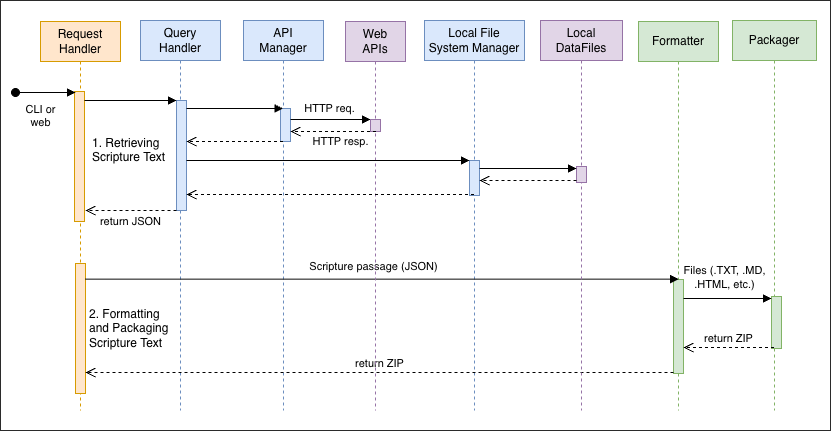

The diagram above was exported from draw.io. Its source (the exported page's mxGraphModel, read from the mxfile embedded in the PNG):
<mxGraphModel dx="983" dy="528" grid="1" gridSize="10" guides="1" tooltips="1" connect="1" arrows="1" fold="1" page="1" pageScale="1" pageWidth="850" pageHeight="1100" math="0" shadow="0">
  <root>
    <mxCell id="0" />
    <mxCell id="1" parent="0" />
    <mxCell id="EwzYeRFK-H3LBT0_P7c2-5" value="" style="rounded=0;whiteSpace=wrap;html=1;fillColor=none;strokeWidth=0.83;" vertex="1" parent="1">
      <mxGeometry x="10" y="20" width="830" height="430" as="geometry" />
    </mxCell>
    <mxCell id="aM9ryv3xv72pqoxQDRHE-1" value="Request&lt;br&gt;Handler" style="shape=umlLifeline;perimeter=lifelinePerimeter;whiteSpace=wrap;html=1;container=0;dropTarget=0;collapsible=0;recursiveResize=0;outlineConnect=0;portConstraint=eastwest;newEdgeStyle={&quot;edgeStyle&quot;:&quot;elbowEdgeStyle&quot;,&quot;elbow&quot;:&quot;vertical&quot;,&quot;curved&quot;:0,&quot;rounded&quot;:0};fillColor=#ffe6cc;strokeColor=#d79b00;" parent="1" vertex="1">
      <mxGeometry x="50" y="41" width="80" height="389" as="geometry" />
    </mxCell>
    <mxCell id="aM9ryv3xv72pqoxQDRHE-2" value="" style="html=1;points=[];perimeter=orthogonalPerimeter;outlineConnect=0;targetShapes=umlLifeline;portConstraint=eastwest;newEdgeStyle={&quot;edgeStyle&quot;:&quot;elbowEdgeStyle&quot;,&quot;elbow&quot;:&quot;vertical&quot;,&quot;curved&quot;:0,&quot;rounded&quot;:0};fillColor=#ffe6cc;strokeColor=#d79b00;" parent="aM9ryv3xv72pqoxQDRHE-1" vertex="1">
      <mxGeometry x="34" y="70" width="10" height="130" as="geometry" />
    </mxCell>
    <mxCell id="aM9ryv3xv72pqoxQDRHE-3" value="CLI or&lt;br&gt;&lt;div&gt;web&lt;/div&gt;" style="html=1;verticalAlign=bottom;startArrow=oval;endArrow=block;startSize=8;edgeStyle=elbowEdgeStyle;elbow=vertical;curved=0;rounded=0;" parent="aM9ryv3xv72pqoxQDRHE-1" edge="1">
      <mxGeometry x="-0.1696" y="-39" relative="1" as="geometry">
        <mxPoint x="-25" y="71" as="sourcePoint" />
        <mxPoint x="35" y="71.24137931034488" as="targetPoint" />
        <mxPoint as="offset" />
      </mxGeometry>
    </mxCell>
    <mxCell id="8KntEEsZYoE6JLi-4aCV-23" value="" style="html=1;points=[];perimeter=orthogonalPerimeter;outlineConnect=0;targetShapes=umlLifeline;portConstraint=eastwest;newEdgeStyle={&quot;edgeStyle&quot;:&quot;elbowEdgeStyle&quot;,&quot;elbow&quot;:&quot;vertical&quot;,&quot;curved&quot;:0,&quot;rounded&quot;:0};fillColor=#ffe6cc;strokeColor=#d79b00;" parent="aM9ryv3xv72pqoxQDRHE-1" vertex="1">
      <mxGeometry x="35" y="242" width="10" height="130" as="geometry" />
    </mxCell>
    <mxCell id="aM9ryv3xv72pqoxQDRHE-5" value="Query&lt;br&gt;Handler" style="shape=umlLifeline;perimeter=lifelinePerimeter;whiteSpace=wrap;html=1;container=0;dropTarget=0;collapsible=0;recursiveResize=0;outlineConnect=0;portConstraint=eastwest;newEdgeStyle={&quot;edgeStyle&quot;:&quot;elbowEdgeStyle&quot;,&quot;elbow&quot;:&quot;vertical&quot;,&quot;curved&quot;:0,&quot;rounded&quot;:0};fillColor=#dae8fc;strokeColor=#6c8ebf;" parent="1" vertex="1">
      <mxGeometry x="150" y="40" width="80" height="390" as="geometry" />
    </mxCell>
    <mxCell id="aM9ryv3xv72pqoxQDRHE-6" value="" style="html=1;points=[];perimeter=orthogonalPerimeter;outlineConnect=0;targetShapes=umlLifeline;portConstraint=eastwest;newEdgeStyle={&quot;edgeStyle&quot;:&quot;elbowEdgeStyle&quot;,&quot;elbow&quot;:&quot;vertical&quot;,&quot;curved&quot;:0,&quot;rounded&quot;:0};fillColor=#dae8fc;strokeColor=#6c8ebf;" parent="aM9ryv3xv72pqoxQDRHE-5" vertex="1">
      <mxGeometry x="36" y="80" width="10" height="110" as="geometry" />
    </mxCell>
    <mxCell id="aM9ryv3xv72pqoxQDRHE-7" value="" style="html=1;verticalAlign=bottom;endArrow=block;edgeStyle=elbowEdgeStyle;elbow=vertical;curved=0;rounded=0;" parent="1" source="aM9ryv3xv72pqoxQDRHE-2" target="aM9ryv3xv72pqoxQDRHE-6" edge="1">
      <mxGeometry x="0.0045" relative="1" as="geometry">
        <mxPoint x="195" y="130" as="sourcePoint" />
        <Array as="points">
          <mxPoint x="180" y="120" />
        </Array>
        <mxPoint as="offset" />
      </mxGeometry>
    </mxCell>
    <mxCell id="aM9ryv3xv72pqoxQDRHE-8" value="return JSON" style="html=1;verticalAlign=bottom;endArrow=open;dashed=1;endSize=8;edgeStyle=elbowEdgeStyle;elbow=vertical;curved=0;rounded=0;" parent="1" edge="1" source="aM9ryv3xv72pqoxQDRHE-6">
      <mxGeometry x="0.011" y="20" relative="1" as="geometry">
        <mxPoint x="95" y="230" as="targetPoint" />
        <Array as="points">
          <mxPoint x="137" y="230" />
        </Array>
        <mxPoint x="225" y="230" as="sourcePoint" />
        <mxPoint as="offset" />
      </mxGeometry>
    </mxCell>
    <mxCell id="8KntEEsZYoE6JLi-4aCV-7" value="Local File&lt;br&gt;System Manager" style="shape=umlLifeline;perimeter=lifelinePerimeter;whiteSpace=wrap;html=1;container=0;dropTarget=0;collapsible=0;recursiveResize=0;outlineConnect=0;portConstraint=eastwest;newEdgeStyle={&quot;edgeStyle&quot;:&quot;elbowEdgeStyle&quot;,&quot;elbow&quot;:&quot;vertical&quot;,&quot;curved&quot;:0,&quot;rounded&quot;:0};fillColor=#dae8fc;strokeColor=#6c8ebf;" parent="1" vertex="1">
      <mxGeometry x="434" y="40" width="100" height="390" as="geometry" />
    </mxCell>
    <mxCell id="8KntEEsZYoE6JLi-4aCV-8" value="" style="html=1;points=[];perimeter=orthogonalPerimeter;outlineConnect=0;targetShapes=umlLifeline;portConstraint=eastwest;newEdgeStyle={&quot;edgeStyle&quot;:&quot;elbowEdgeStyle&quot;,&quot;elbow&quot;:&quot;vertical&quot;,&quot;curved&quot;:0,&quot;rounded&quot;:0};fillColor=#dae8fc;strokeColor=#6c8ebf;" parent="8KntEEsZYoE6JLi-4aCV-7" vertex="1">
      <mxGeometry x="45" y="140" width="10" height="35" as="geometry" />
    </mxCell>
    <mxCell id="8KntEEsZYoE6JLi-4aCV-9" value="API&lt;br&gt;Manager" style="shape=umlLifeline;perimeter=lifelinePerimeter;whiteSpace=wrap;html=1;container=0;dropTarget=0;collapsible=0;recursiveResize=0;outlineConnect=0;portConstraint=eastwest;newEdgeStyle={&quot;edgeStyle&quot;:&quot;elbowEdgeStyle&quot;,&quot;elbow&quot;:&quot;vertical&quot;,&quot;curved&quot;:0,&quot;rounded&quot;:0};fillColor=#dae8fc;strokeColor=#6c8ebf;" parent="1" vertex="1">
      <mxGeometry x="253" y="40" width="80" height="390" as="geometry" />
    </mxCell>
    <mxCell id="8KntEEsZYoE6JLi-4aCV-10" value="" style="html=1;points=[];perimeter=orthogonalPerimeter;outlineConnect=0;targetShapes=umlLifeline;portConstraint=eastwest;newEdgeStyle={&quot;edgeStyle&quot;:&quot;elbowEdgeStyle&quot;,&quot;elbow&quot;:&quot;vertical&quot;,&quot;curved&quot;:0,&quot;rounded&quot;:0};fillColor=#dae8fc;strokeColor=#6c8ebf;" parent="8KntEEsZYoE6JLi-4aCV-9" vertex="1">
      <mxGeometry x="37" y="88" width="10" height="33" as="geometry" />
    </mxCell>
    <mxCell id="8KntEEsZYoE6JLi-4aCV-13" value="Formatter" style="shape=umlLifeline;perimeter=lifelinePerimeter;whiteSpace=wrap;html=1;container=0;dropTarget=0;collapsible=0;recursiveResize=0;outlineConnect=0;portConstraint=eastwest;newEdgeStyle={&quot;edgeStyle&quot;:&quot;elbowEdgeStyle&quot;,&quot;elbow&quot;:&quot;vertical&quot;,&quot;curved&quot;:0,&quot;rounded&quot;:0};fillColor=#d5e8d4;strokeColor=#82b366;" parent="1" vertex="1">
      <mxGeometry x="648" y="41" width="80" height="389" as="geometry" />
    </mxCell>
    <mxCell id="8KntEEsZYoE6JLi-4aCV-14" value="" style="html=1;points=[];perimeter=orthogonalPerimeter;outlineConnect=0;targetShapes=umlLifeline;portConstraint=eastwest;newEdgeStyle={&quot;edgeStyle&quot;:&quot;elbowEdgeStyle&quot;,&quot;elbow&quot;:&quot;vertical&quot;,&quot;curved&quot;:0,&quot;rounded&quot;:0};fillColor=#d5e8d4;strokeColor=#82b366;" parent="8KntEEsZYoE6JLi-4aCV-13" vertex="1">
      <mxGeometry x="35" y="258" width="10" height="94" as="geometry" />
    </mxCell>
    <mxCell id="8KntEEsZYoE6JLi-4aCV-15" value="Packager" style="shape=umlLifeline;perimeter=lifelinePerimeter;whiteSpace=wrap;html=1;container=0;dropTarget=0;collapsible=0;recursiveResize=0;outlineConnect=0;portConstraint=eastwest;newEdgeStyle={&quot;edgeStyle&quot;:&quot;elbowEdgeStyle&quot;,&quot;elbow&quot;:&quot;vertical&quot;,&quot;curved&quot;:0,&quot;rounded&quot;:0};fillColor=#d5e8d4;strokeColor=#82b366;" parent="1" vertex="1">
      <mxGeometry x="742" y="40" width="84" height="390" as="geometry" />
    </mxCell>
    <mxCell id="8KntEEsZYoE6JLi-4aCV-16" value="" style="html=1;points=[];perimeter=orthogonalPerimeter;outlineConnect=0;targetShapes=umlLifeline;portConstraint=eastwest;newEdgeStyle={&quot;edgeStyle&quot;:&quot;elbowEdgeStyle&quot;,&quot;elbow&quot;:&quot;vertical&quot;,&quot;curved&quot;:0,&quot;rounded&quot;:0};fillColor=#d5e8d4;strokeColor=#82b366;" parent="8KntEEsZYoE6JLi-4aCV-15" vertex="1">
      <mxGeometry x="39" y="276" width="10" height="52" as="geometry" />
    </mxCell>
    <mxCell id="8KntEEsZYoE6JLi-4aCV-17" value="" style="html=1;verticalAlign=bottom;endArrow=block;edgeStyle=elbowEdgeStyle;elbow=vertical;curved=0;rounded=0;" parent="1" edge="1" target="8KntEEsZYoE6JLi-4aCV-9" source="aM9ryv3xv72pqoxQDRHE-6">
      <mxGeometry x="0.0022" relative="1" as="geometry">
        <mxPoint x="230" y="128" as="sourcePoint" />
        <Array as="points">
          <mxPoint x="247" y="128" />
        </Array>
        <mxPoint x="360" y="128" as="targetPoint" />
        <mxPoint as="offset" />
      </mxGeometry>
    </mxCell>
    <mxCell id="8KntEEsZYoE6JLi-4aCV-19" value="" style="html=1;verticalAlign=bottom;endArrow=block;edgeStyle=elbowEdgeStyle;elbow=vertical;curved=0;rounded=0;" parent="1" target="EwzYeRFK-H3LBT0_P7c2-2" edge="1" source="8KntEEsZYoE6JLi-4aCV-10">
      <mxGeometry x="0.0022" relative="1" as="geometry">
        <mxPoint x="297" y="168.82999999999998" as="sourcePoint" />
        <Array as="points">
          <mxPoint x="338" y="139" />
        </Array>
        <mxPoint x="552.5" y="168.82999999999998" as="targetPoint" />
        <mxPoint as="offset" />
      </mxGeometry>
    </mxCell>
    <mxCell id="EwzYeRFK-H3LBT0_P7c2-13" value="HTTP req." style="edgeLabel;html=1;align=center;verticalAlign=middle;resizable=0;points=[];" vertex="1" connectable="0" parent="8KntEEsZYoE6JLi-4aCV-19">
      <mxGeometry x="0.3811" y="1" relative="1" as="geometry">
        <mxPoint x="-17" y="-10" as="offset" />
      </mxGeometry>
    </mxCell>
    <mxCell id="8KntEEsZYoE6JLi-4aCV-21" value="" style="html=1;verticalAlign=bottom;endArrow=open;dashed=1;endSize=8;edgeStyle=elbowEdgeStyle;elbow=horizontal;curved=0;rounded=0;" parent="1" source="8KntEEsZYoE6JLi-4aCV-9" edge="1" target="aM9ryv3xv72pqoxQDRHE-6">
      <mxGeometry x="-0.1576" y="-1" relative="1" as="geometry">
        <mxPoint x="230.22" y="161" as="targetPoint" />
        <Array as="points">
          <mxPoint x="240" y="161" />
        </Array>
        <mxPoint x="489.79" y="160" as="sourcePoint" />
        <mxPoint as="offset" />
      </mxGeometry>
    </mxCell>
    <mxCell id="8KntEEsZYoE6JLi-4aCV-28" value="return ZIP" style="html=1;verticalAlign=bottom;endArrow=open;dashed=1;endSize=8;edgeStyle=elbowEdgeStyle;elbow=vertical;curved=0;rounded=0;" parent="1" target="8KntEEsZYoE6JLi-4aCV-23" edge="1" source="8KntEEsZYoE6JLi-4aCV-14">
      <mxGeometry relative="1" as="geometry">
        <mxPoint x="480" y="392" as="targetPoint" />
        <Array as="points">
          <mxPoint x="522" y="392" />
        </Array>
        <mxPoint x="610" y="392" as="sourcePoint" />
      </mxGeometry>
    </mxCell>
    <mxCell id="8KntEEsZYoE6JLi-4aCV-30" value="&amp;nbsp;" style="html=1;verticalAlign=bottom;endArrow=block;edgeStyle=elbowEdgeStyle;elbow=vertical;curved=0;rounded=0;" parent="1" edge="1" target="8KntEEsZYoE6JLi-4aCV-14" source="8KntEEsZYoE6JLi-4aCV-23">
      <mxGeometry relative="1" as="geometry">
        <mxPoint x="89.81034482758605" y="298.6600000000001" as="sourcePoint" />
        <Array as="points">
          <mxPoint x="315" y="298.66" />
        </Array>
        <mxPoint x="609.5" y="298.6600000000002" as="targetPoint" />
      </mxGeometry>
    </mxCell>
    <mxCell id="8KntEEsZYoE6JLi-4aCV-34" value="Scripture passage (JSON)" style="edgeLabel;html=1;align=center;verticalAlign=middle;resizable=0;points=[];" parent="8KntEEsZYoE6JLi-4aCV-30" vertex="1" connectable="0">
      <mxGeometry x="-0.2504" y="3" relative="1" as="geometry">
        <mxPoint x="66" y="-10" as="offset" />
      </mxGeometry>
    </mxCell>
    <mxCell id="8KntEEsZYoE6JLi-4aCV-31" value="&amp;nbsp;" style="html=1;verticalAlign=bottom;endArrow=block;edgeStyle=elbowEdgeStyle;elbow=vertical;curved=0;rounded=0;" parent="1" edge="1" target="8KntEEsZYoE6JLi-4aCV-16" source="8KntEEsZYoE6JLi-4aCV-14">
      <mxGeometry relative="1" as="geometry">
        <mxPoint x="610" y="318" as="sourcePoint" />
        <Array as="points">
          <mxPoint x="770" y="318" />
        </Array>
        <mxPoint x="735.5" y="317.9999999999999" as="targetPoint" />
      </mxGeometry>
    </mxCell>
    <mxCell id="EwzYeRFK-H3LBT0_P7c2-17" value="Files (.TXT, .MD,&lt;br&gt;.HTML, etc.)" style="edgeLabel;html=1;align=center;verticalAlign=middle;resizable=0;points=[];" vertex="1" connectable="0" parent="8KntEEsZYoE6JLi-4aCV-31">
      <mxGeometry x="0.267" y="1" relative="1" as="geometry">
        <mxPoint x="-15" y="-20" as="offset" />
      </mxGeometry>
    </mxCell>
    <mxCell id="8KntEEsZYoE6JLi-4aCV-32" value="return ZIP" style="html=1;verticalAlign=bottom;endArrow=open;dashed=1;endSize=8;edgeStyle=elbowEdgeStyle;elbow=vertical;curved=0;rounded=0;" parent="1" edge="1" target="8KntEEsZYoE6JLi-4aCV-14" source="8KntEEsZYoE6JLi-4aCV-15">
      <mxGeometry relative="1" as="geometry">
        <mxPoint x="720" y="370" as="targetPoint" />
        <Array as="points">
          <mxPoint x="730" y="367" />
        </Array>
        <mxPoint x="740" y="368" as="sourcePoint" />
      </mxGeometry>
    </mxCell>
    <mxCell id="8KntEEsZYoE6JLi-4aCV-35" value="1. Retrieving Scripture Text" style="text;html=1;whiteSpace=wrap;strokeColor=none;fillColor=none;align=left;verticalAlign=top;rounded=0;labelBackgroundColor=default;" parent="1" vertex="1">
      <mxGeometry x="100" y="149" width="80" height="40" as="geometry" />
    </mxCell>
    <mxCell id="8KntEEsZYoE6JLi-4aCV-36" value="2. Formatting and Packaging Scripture Text" style="text;html=1;whiteSpace=wrap;strokeColor=none;fillColor=none;align=left;verticalAlign=top;rounded=0;labelBackgroundColor=default;" parent="1" vertex="1">
      <mxGeometry x="97" y="320" width="90" height="60" as="geometry" />
    </mxCell>
    <mxCell id="EwzYeRFK-H3LBT0_P7c2-1" value="Web&lt;br&gt;APIs" style="shape=umlLifeline;perimeter=lifelinePerimeter;whiteSpace=wrap;html=1;container=0;dropTarget=0;collapsible=0;recursiveResize=0;outlineConnect=0;portConstraint=eastwest;newEdgeStyle={&quot;edgeStyle&quot;:&quot;elbowEdgeStyle&quot;,&quot;elbow&quot;:&quot;vertical&quot;,&quot;curved&quot;:0,&quot;rounded&quot;:0};fillColor=#e1d5e7;strokeColor=#9673a6;" vertex="1" parent="1">
      <mxGeometry x="355" y="41" width="60" height="389" as="geometry" />
    </mxCell>
    <mxCell id="EwzYeRFK-H3LBT0_P7c2-2" value="" style="html=1;points=[];perimeter=orthogonalPerimeter;outlineConnect=0;targetShapes=umlLifeline;portConstraint=eastwest;newEdgeStyle={&quot;edgeStyle&quot;:&quot;elbowEdgeStyle&quot;,&quot;elbow&quot;:&quot;vertical&quot;,&quot;curved&quot;:0,&quot;rounded&quot;:0};fillColor=#e1d5e7;strokeColor=#9673a6;" vertex="1" parent="EwzYeRFK-H3LBT0_P7c2-1">
      <mxGeometry x="25" y="98" width="10" height="12" as="geometry" />
    </mxCell>
    <mxCell id="EwzYeRFK-H3LBT0_P7c2-3" value="Local&lt;div&gt;DataFiles&lt;/div&gt;" style="shape=umlLifeline;perimeter=lifelinePerimeter;whiteSpace=wrap;html=1;container=0;dropTarget=0;collapsible=0;recursiveResize=0;outlineConnect=0;portConstraint=eastwest;newEdgeStyle={&quot;edgeStyle&quot;:&quot;elbowEdgeStyle&quot;,&quot;elbow&quot;:&quot;vertical&quot;,&quot;curved&quot;:0,&quot;rounded&quot;:0};fillColor=#e1d5e7;strokeColor=#9673a6;" vertex="1" parent="1">
      <mxGeometry x="550" y="40" width="82" height="390" as="geometry" />
    </mxCell>
    <mxCell id="EwzYeRFK-H3LBT0_P7c2-4" value="" style="html=1;points=[];perimeter=orthogonalPerimeter;outlineConnect=0;targetShapes=umlLifeline;portConstraint=eastwest;newEdgeStyle={&quot;edgeStyle&quot;:&quot;elbowEdgeStyle&quot;,&quot;elbow&quot;:&quot;vertical&quot;,&quot;curved&quot;:0,&quot;rounded&quot;:0};fillColor=#e1d5e7;strokeColor=#9673a6;" vertex="1" parent="EwzYeRFK-H3LBT0_P7c2-3">
      <mxGeometry x="36" y="146" width="10" height="16" as="geometry" />
    </mxCell>
    <mxCell id="EwzYeRFK-H3LBT0_P7c2-8" value="" style="html=1;verticalAlign=bottom;endArrow=open;dashed=1;endSize=8;edgeStyle=elbowEdgeStyle;elbow=horizontal;curved=0;rounded=0;" edge="1" parent="1" target="8KntEEsZYoE6JLi-4aCV-10">
      <mxGeometry x="-0.1576" y="-1" relative="1" as="geometry">
        <mxPoint x="294.0238095238095" y="151" as="targetPoint" />
        <Array as="points">
          <mxPoint x="343" y="151" />
        </Array>
        <mxPoint x="385.4999999999998" y="151" as="sourcePoint" />
        <mxPoint as="offset" />
      </mxGeometry>
    </mxCell>
    <mxCell id="EwzYeRFK-H3LBT0_P7c2-14" value="HTTP resp." style="edgeLabel;html=1;align=center;verticalAlign=middle;resizable=0;points=[];" vertex="1" connectable="0" parent="EwzYeRFK-H3LBT0_P7c2-8">
      <mxGeometry x="0.1499" y="-1" relative="1" as="geometry">
        <mxPoint x="13" y="11" as="offset" />
      </mxGeometry>
    </mxCell>
    <mxCell id="EwzYeRFK-H3LBT0_P7c2-9" value="" style="html=1;verticalAlign=bottom;endArrow=open;dashed=1;endSize=8;edgeStyle=elbowEdgeStyle;elbow=horizontal;curved=0;rounded=0;" edge="1" parent="1" source="8KntEEsZYoE6JLi-4aCV-7" target="aM9ryv3xv72pqoxQDRHE-6">
      <mxGeometry x="-0.1576" y="-1" relative="1" as="geometry">
        <mxPoint x="366" y="214" as="targetPoint" />
        <Array as="points">
          <mxPoint x="416" y="214" />
        </Array>
        <mxPoint x="470" y="214" as="sourcePoint" />
        <mxPoint as="offset" />
      </mxGeometry>
    </mxCell>
    <mxCell id="EwzYeRFK-H3LBT0_P7c2-10" value="" style="html=1;verticalAlign=bottom;endArrow=open;dashed=1;endSize=8;edgeStyle=elbowEdgeStyle;elbow=horizontal;curved=0;rounded=0;" edge="1" parent="1" source="EwzYeRFK-H3LBT0_P7c2-4" target="8KntEEsZYoE6JLi-4aCV-8">
      <mxGeometry x="-0.1576" y="-1" relative="1" as="geometry">
        <mxPoint x="510.00380952380954" y="210" as="targetPoint" />
        <Array as="points">
          <mxPoint x="538" y="200" />
        </Array>
        <mxPoint x="601.4799999999998" y="210" as="sourcePoint" />
        <mxPoint as="offset" />
      </mxGeometry>
    </mxCell>
    <mxCell id="EwzYeRFK-H3LBT0_P7c2-11" value="" style="html=1;verticalAlign=bottom;endArrow=block;edgeStyle=elbowEdgeStyle;elbow=vertical;curved=0;rounded=0;" edge="1" parent="1" source="aM9ryv3xv72pqoxQDRHE-6" target="8KntEEsZYoE6JLi-4aCV-8">
      <mxGeometry x="0.0022" relative="1" as="geometry">
        <mxPoint x="340" y="180" as="sourcePoint" />
        <Array as="points">
          <mxPoint x="391" y="180" />
        </Array>
        <mxPoint x="438" y="180" as="targetPoint" />
        <mxPoint as="offset" />
      </mxGeometry>
    </mxCell>
    <mxCell id="EwzYeRFK-H3LBT0_P7c2-12" value="" style="html=1;verticalAlign=bottom;endArrow=block;edgeStyle=elbowEdgeStyle;elbow=vertical;curved=0;rounded=0;" edge="1" parent="1" source="8KntEEsZYoE6JLi-4aCV-8" target="EwzYeRFK-H3LBT0_P7c2-4">
      <mxGeometry x="0.0022" relative="1" as="geometry">
        <mxPoint x="500" y="168.86" as="sourcePoint" />
        <Array as="points">
          <mxPoint x="548" y="188" />
        </Array>
        <mxPoint x="591" y="168.86" as="targetPoint" />
        <mxPoint as="offset" />
      </mxGeometry>
    </mxCell>
  </root>
</mxGraphModel>